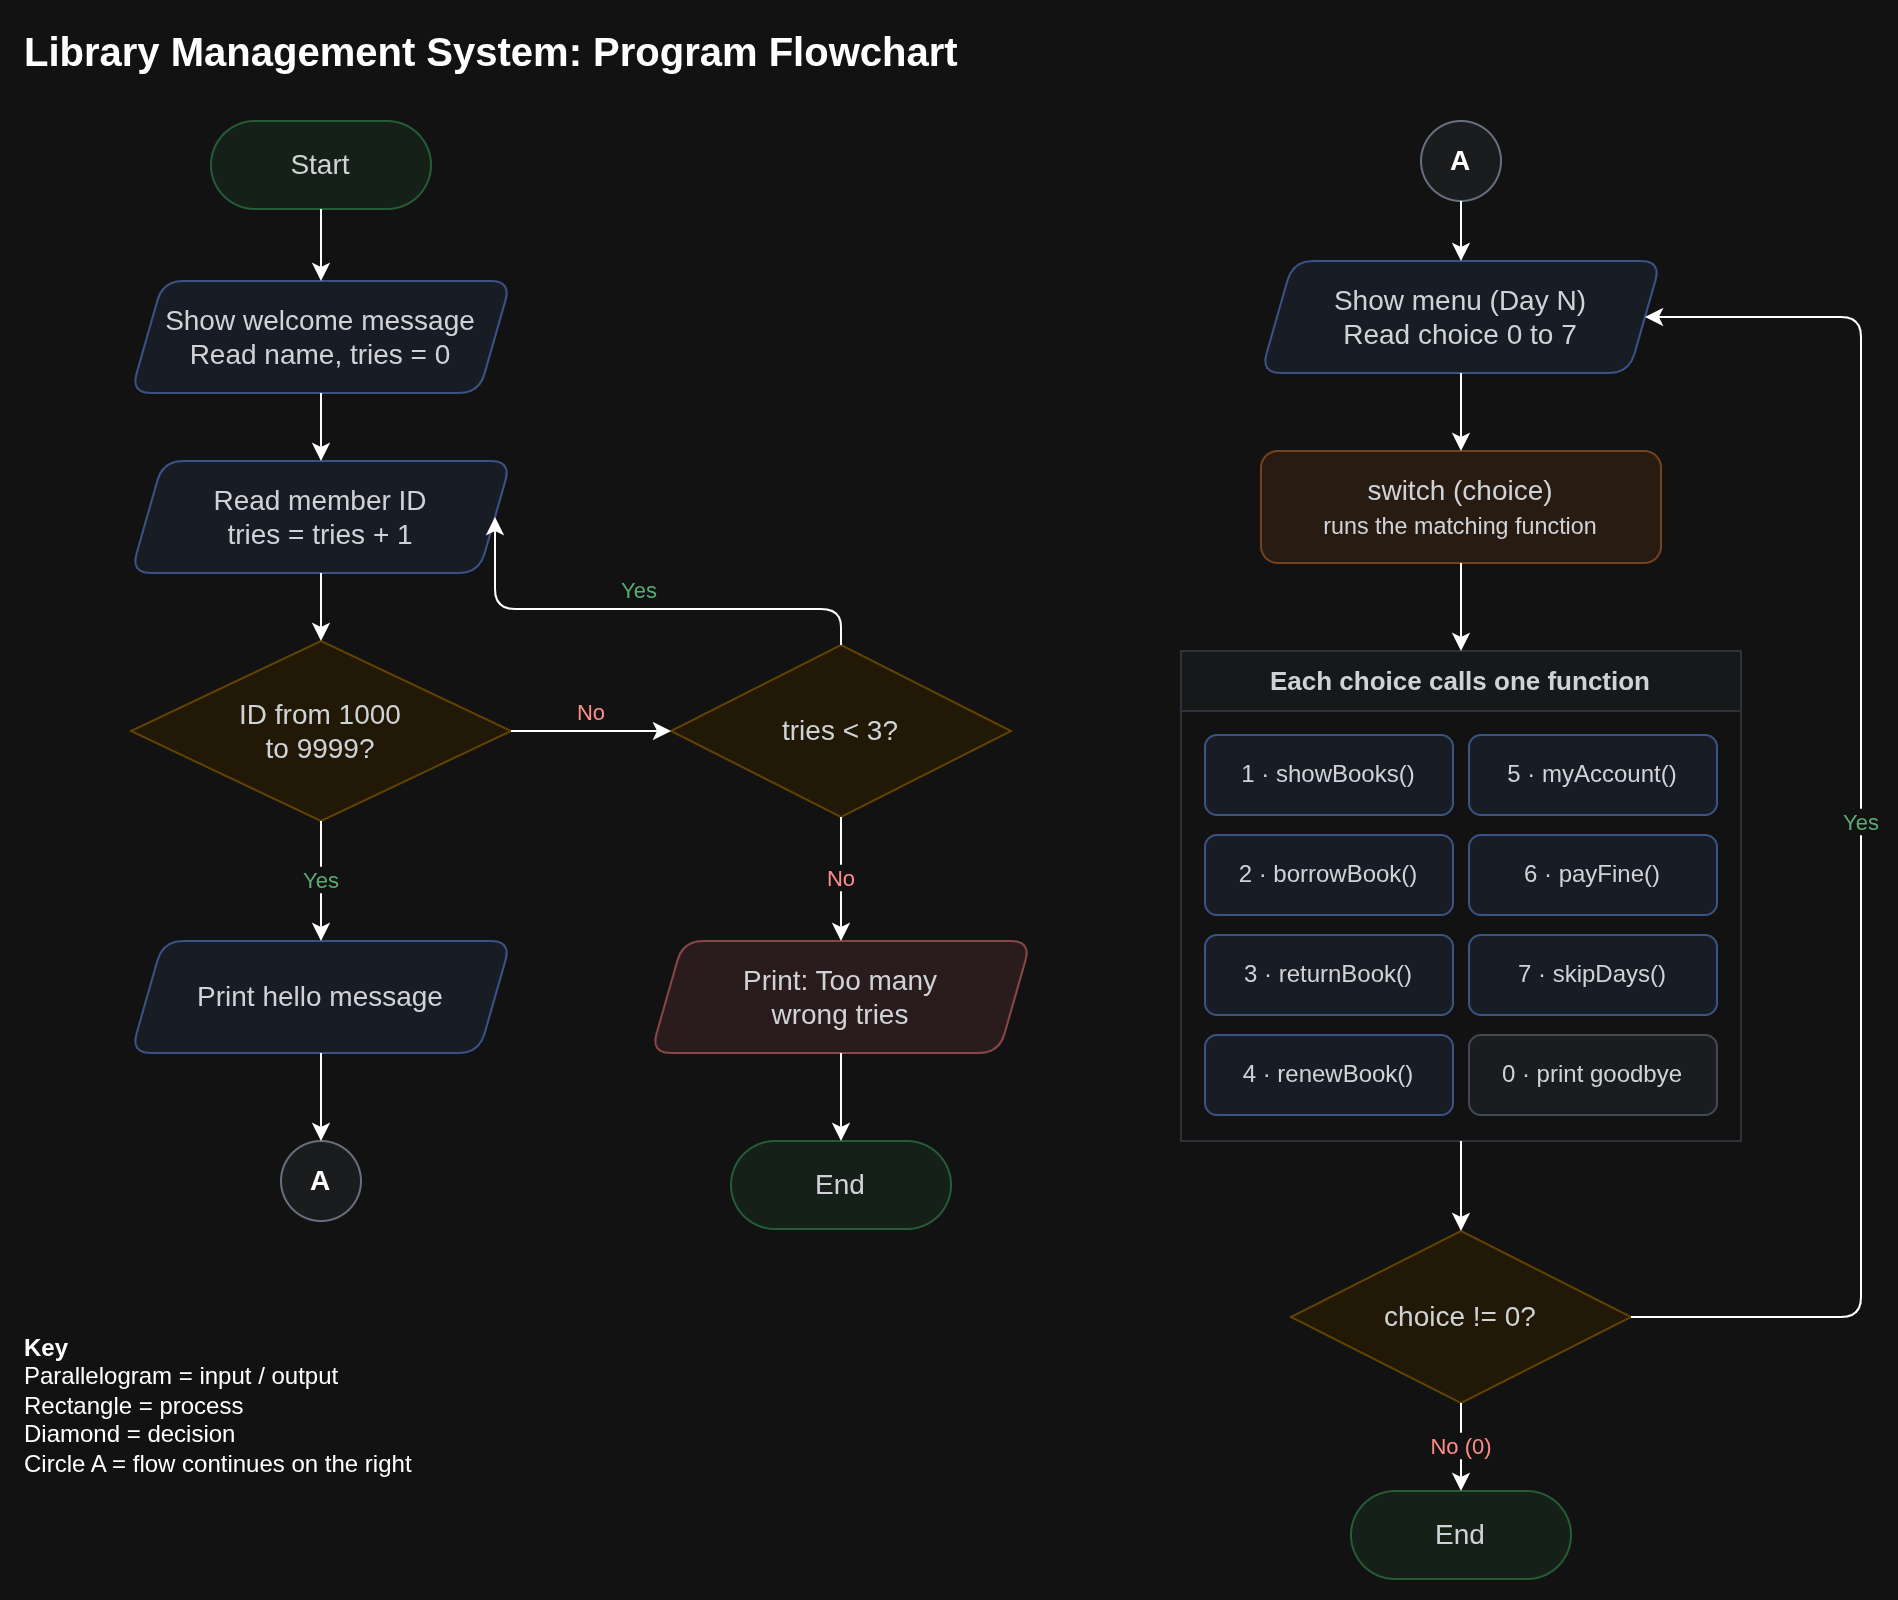

The diagram above was exported from draw.io. Its source (the exported page's mxGraphModel, read from the mxfile embedded in the PNG):
<mxGraphModel adaptiveColors="auto">
  <root>
    <mxCell id="0" />
    <mxCell id="1" parent="0" />
    <mxCell id="title" value="Library Management System: Program Flowchart" style="text;html=1;fontSize=20;fontStyle=1;align=left;verticalAlign=middle;" vertex="1" parent="1">
      <mxGeometry x="40" y="10" width="600" height="30" as="geometry" />
    </mxCell>
    <mxCell id="start" value="Start" style="rounded=1;arcSize=50;whiteSpace=wrap;html=1;fillColor=#E7F6EC;strokeColor=#8BCB9F;fontColor=#1B1F24;fontSize=14;" vertex="1" parent="1">
      <mxGeometry x="135" y="60" width="110" height="44" as="geometry" />
    </mxCell>
    <mxCell id="welcome" value="Show welcome message&lt;br&gt;Read name, tries = 0" style="rounded=1;whiteSpace=wrap;html=1;fillColor=#EEF4FF;strokeColor=#9DB8F2;fontColor=#1B1F24;fontSize=14;shape=parallelogram;perimeter=parallelogramPerimeter;fixedSize=1;size=16;" vertex="1" parent="1">
      <mxGeometry x="95" y="140" width="190" height="56" as="geometry" />
    </mxCell>
    <mxCell id="readid" value="Read member ID&lt;br&gt;tries = tries + 1" style="rounded=1;whiteSpace=wrap;html=1;fillColor=#EEF4FF;strokeColor=#9DB8F2;fontColor=#1B1F24;fontSize=14;shape=parallelogram;perimeter=parallelogramPerimeter;fixedSize=1;size=16;" vertex="1" parent="1">
      <mxGeometry x="95" y="230" width="190" height="56" as="geometry" />
    </mxCell>
    <mxCell id="valid" value="ID from 1000&lt;br&gt;to 9999?" style="rhombus;whiteSpace=wrap;html=1;fillColor=#FFF6E0;strokeColor=#E8C36A;fontColor=#1B1F24;fontSize=14;" vertex="1" parent="1">
      <mxGeometry x="95" y="320" width="190" height="90" as="geometry" />
    </mxCell>
    <mxCell id="hello" value="Print hello message" style="rounded=1;whiteSpace=wrap;html=1;fillColor=#EEF4FF;strokeColor=#9DB8F2;fontColor=#1B1F24;fontSize=14;shape=parallelogram;perimeter=parallelogramPerimeter;fixedSize=1;size=16;" vertex="1" parent="1">
      <mxGeometry x="95" y="470" width="190" height="56" as="geometry" />
    </mxCell>
    <mxCell id="connA" value="A" style="ellipse;whiteSpace=wrap;html=1;fillColor=#F2F4F7;strokeColor=#8A94A6;fontSize=14;fontStyle=1;" vertex="1" parent="1">
      <mxGeometry x="170" y="570" width="40" height="40" as="geometry" />
    </mxCell>
    <mxCell id="tries" value="tries &lt; 3?" style="rhombus;whiteSpace=wrap;html=1;fillColor=#FFF6E0;strokeColor=#E8C36A;fontColor=#1B1F24;fontSize=14;" vertex="1" parent="1">
      <mxGeometry x="365" y="322" width="170" height="86" as="geometry" />
    </mxCell>
    <mxCell id="err" value="Print: Too many&lt;br&gt;wrong tries" style="rounded=1;whiteSpace=wrap;html=1;fillColor=#FDECEC;strokeColor=#EBA3A3;fontColor=#1B1F24;fontSize=14;shape=parallelogram;perimeter=parallelogramPerimeter;fixedSize=1;size=16;" vertex="1" parent="1">
      <mxGeometry x="355" y="470" width="190" height="56" as="geometry" />
    </mxCell>
    <mxCell id="end1" value="End" style="rounded=1;arcSize=50;whiteSpace=wrap;html=1;fillColor=#E7F6EC;strokeColor=#8BCB9F;fontColor=#1B1F24;fontSize=14;" vertex="1" parent="1">
      <mxGeometry x="395" y="570" width="110" height="44" as="geometry" />
    </mxCell>
    <mxCell id="connA2" value="A" style="ellipse;whiteSpace=wrap;html=1;fillColor=#F2F4F7;strokeColor=#8A94A6;fontSize=14;fontStyle=1;" vertex="1" parent="1">
      <mxGeometry x="740" y="60" width="40" height="40" as="geometry" />
    </mxCell>
    <mxCell id="menu" value="Show menu (Day N)&lt;br&gt;Read choice 0 to 7" style="rounded=1;whiteSpace=wrap;html=1;fillColor=#EEF4FF;strokeColor=#9DB8F2;fontColor=#1B1F24;fontSize=14;shape=parallelogram;perimeter=parallelogramPerimeter;fixedSize=1;size=16;" vertex="1" parent="1">
      <mxGeometry x="660" y="130" width="200" height="56" as="geometry" />
    </mxCell>
    <mxCell id="sw" value="switch (choice)&lt;br&gt;&lt;small&gt;runs the matching function&lt;/small&gt;" style="rounded=1;whiteSpace=wrap;html=1;fillColor=#FFF0E5;strokeColor=#F0B48A;fontColor=#1B1F24;fontSize=14;" vertex="1" parent="1">
      <mxGeometry x="660" y="225" width="200" height="56" as="geometry" />
    </mxCell>
    <mxCell id="cont" value="Each choice calls one function" style="swimlane;startSize=30;whiteSpace=wrap;html=1;fillColor=#F7F8FA;strokeColor=#D5DAE1;fontColor=#1B1F24;fontSize=13;" vertex="1" parent="1">
      <mxGeometry x="620" y="325" width="280" height="245" as="geometry" />
    </mxCell>
    <mxCell id="f1" value="1 · showBooks()" style="rounded=1;whiteSpace=wrap;html=1;fillColor=#EEF4FF;strokeColor=#9DB8F2;fontColor=#1B1F24;fontSize=12;" vertex="1" parent="cont">
      <mxGeometry x="12" y="42" width="124" height="40" as="geometry" />
    </mxCell>
    <mxCell id="f2" value="2 · borrowBook()" style="rounded=1;whiteSpace=wrap;html=1;fillColor=#EEF4FF;strokeColor=#9DB8F2;fontColor=#1B1F24;fontSize=12;" vertex="1" parent="cont">
      <mxGeometry x="12" y="92" width="124" height="40" as="geometry" />
    </mxCell>
    <mxCell id="f3" value="3 · returnBook()" style="rounded=1;whiteSpace=wrap;html=1;fillColor=#EEF4FF;strokeColor=#9DB8F2;fontColor=#1B1F24;fontSize=12;" vertex="1" parent="cont">
      <mxGeometry x="12" y="142" width="124" height="40" as="geometry" />
    </mxCell>
    <mxCell id="f4" value="4 · renewBook()" style="rounded=1;whiteSpace=wrap;html=1;fillColor=#EEF4FF;strokeColor=#9DB8F2;fontColor=#1B1F24;fontSize=12;" vertex="1" parent="cont">
      <mxGeometry x="12" y="192" width="124" height="40" as="geometry" />
    </mxCell>
    <mxCell id="f5" value="5 · myAccount()" style="rounded=1;whiteSpace=wrap;html=1;fillColor=#EEF4FF;strokeColor=#9DB8F2;fontColor=#1B1F24;fontSize=12;" vertex="1" parent="cont">
      <mxGeometry x="144" y="42" width="124" height="40" as="geometry" />
    </mxCell>
    <mxCell id="f6" value="6 · payFine()" style="rounded=1;whiteSpace=wrap;html=1;fillColor=#EEF4FF;strokeColor=#9DB8F2;fontColor=#1B1F24;fontSize=12;" vertex="1" parent="cont">
      <mxGeometry x="144" y="92" width="124" height="40" as="geometry" />
    </mxCell>
    <mxCell id="f7" value="7 · skipDays()" style="rounded=1;whiteSpace=wrap;html=1;fillColor=#EEF4FF;strokeColor=#9DB8F2;fontColor=#1B1F24;fontSize=12;" vertex="1" parent="cont">
      <mxGeometry x="144" y="142" width="124" height="40" as="geometry" />
    </mxCell>
    <mxCell id="f8" value="0 · print goodbye" style="rounded=1;whiteSpace=wrap;html=1;fillColor=#F2F4F7;strokeColor=#B8C0CC;fontColor=#1B1F24;fontSize=12;" vertex="1" parent="cont">
      <mxGeometry x="144" y="192" width="124" height="40" as="geometry" />
    </mxCell>
    <mxCell id="dec" value="choice != 0?" style="rhombus;whiteSpace=wrap;html=1;fillColor=#FFF6E0;strokeColor=#E8C36A;fontColor=#1B1F24;fontSize=14;" vertex="1" parent="1">
      <mxGeometry x="675" y="615" width="170" height="86" as="geometry" />
    </mxCell>
    <mxCell id="end2" value="End" style="rounded=1;arcSize=50;whiteSpace=wrap;html=1;fillColor=#E7F6EC;strokeColor=#8BCB9F;fontColor=#1B1F24;fontSize=14;" vertex="1" parent="1">
      <mxGeometry x="705" y="745" width="110" height="44" as="geometry" />
    </mxCell>
    <mxCell id="legend" value="&lt;b&gt;Key&lt;/b&gt;&lt;br&gt;Parallelogram = input / output&lt;br&gt;Rectangle = process&lt;br&gt;Diamond = decision&lt;br&gt;Circle A = flow continues on the right" style="text;html=1;fontSize=12;align=left;verticalAlign=top;whiteSpace=wrap;" vertex="1" parent="1">
      <mxGeometry x="40" y="660" width="300" height="90" as="geometry" />
    </mxCell>
    <mxCell id="e1" style="edgeStyle=orthogonalEdgeStyle;rounded=1;html=1;labelBackgroundColor=default;defaultLabelBackgroundColor=page;" edge="1" source="start" target="welcome" parent="1">
      <mxGeometry relative="1" as="geometry" />
    </mxCell>
    <mxCell id="e2" style="edgeStyle=orthogonalEdgeStyle;rounded=1;html=1;labelBackgroundColor=default;defaultLabelBackgroundColor=page;" edge="1" source="welcome" target="readid" parent="1">
      <mxGeometry relative="1" as="geometry" />
    </mxCell>
    <mxCell id="e3" style="edgeStyle=orthogonalEdgeStyle;rounded=1;html=1;labelBackgroundColor=default;defaultLabelBackgroundColor=page;" edge="1" source="readid" target="valid" parent="1">
      <mxGeometry relative="1" as="geometry" />
    </mxCell>
    <mxCell id="e4" value="Yes" style="edgeStyle=orthogonalEdgeStyle;rounded=1;html=1;exitX=0.5;exitY=1;entryX=0.5;entryY=0;fontColor=#1E7F3E;labelBackgroundColor=default;defaultLabelBackgroundColor=page;labelPlacement=auto;" edge="1" source="valid" target="hello" parent="1">
      <mxGeometry relative="1" as="geometry" />
    </mxCell>
    <mxCell id="e5" value="No" style="edgeStyle=orthogonalEdgeStyle;rounded=1;html=1;exitX=1;exitY=0.5;entryX=0;entryY=0.5;fontColor=#C9302C;labelBackgroundColor=default;defaultLabelBackgroundColor=page;verticalAlign=bottom;labelPlacement=auto;" edge="1" source="valid" target="tries" parent="1">
      <mxGeometry relative="1" as="geometry" />
    </mxCell>
    <mxCell id="e6" value="Yes" style="edgeStyle=orthogonalEdgeStyle;rounded=1;html=1;exitX=0.5;exitY=0;entryX=1;entryY=0.5;fontColor=#1E7F3E;labelBackgroundColor=default;defaultLabelBackgroundColor=page;labelPlacement=auto;" edge="1" source="tries" target="readid" parent="1">
      <mxGeometry relative="1" as="geometry" />
    </mxCell>
    <mxCell id="e7" value="No" style="edgeStyle=orthogonalEdgeStyle;rounded=1;html=1;exitX=0.5;exitY=1;entryX=0.5;entryY=0;fontColor=#C9302C;labelBackgroundColor=default;defaultLabelBackgroundColor=page;labelPlacement=auto;" edge="1" source="tries" target="err" parent="1">
      <mxGeometry relative="1" as="geometry" />
    </mxCell>
    <mxCell id="e8" style="edgeStyle=orthogonalEdgeStyle;rounded=1;html=1;labelBackgroundColor=default;defaultLabelBackgroundColor=page;" edge="1" source="err" target="end1" parent="1">
      <mxGeometry relative="1" as="geometry" />
    </mxCell>
    <mxCell id="e9" style="edgeStyle=orthogonalEdgeStyle;rounded=1;html=1;labelBackgroundColor=default;defaultLabelBackgroundColor=page;" edge="1" source="hello" target="connA" parent="1">
      <mxGeometry relative="1" as="geometry" />
    </mxCell>
    <mxCell id="e10" style="edgeStyle=orthogonalEdgeStyle;rounded=1;html=1;labelBackgroundColor=default;defaultLabelBackgroundColor=page;" edge="1" source="connA2" target="menu" parent="1">
      <mxGeometry relative="1" as="geometry" />
    </mxCell>
    <mxCell id="e11" style="edgeStyle=orthogonalEdgeStyle;rounded=1;html=1;labelBackgroundColor=default;defaultLabelBackgroundColor=page;" edge="1" source="menu" target="sw" parent="1">
      <mxGeometry relative="1" as="geometry" />
    </mxCell>
    <mxCell id="e12" style="edgeStyle=orthogonalEdgeStyle;rounded=1;html=1;labelBackgroundColor=default;defaultLabelBackgroundColor=page;" edge="1" source="sw" target="cont" parent="1">
      <mxGeometry relative="1" as="geometry" />
    </mxCell>
    <mxCell id="e13" style="edgeStyle=orthogonalEdgeStyle;rounded=1;html=1;labelBackgroundColor=default;defaultLabelBackgroundColor=page;" edge="1" source="cont" target="dec" parent="1">
      <mxGeometry relative="1" as="geometry" />
    </mxCell>
    <mxCell id="e14" value="No (0)" style="edgeStyle=orthogonalEdgeStyle;rounded=1;html=1;exitX=0.5;exitY=1;entryX=0.5;entryY=0;fontColor=#C9302C;labelBackgroundColor=default;defaultLabelBackgroundColor=page;labelPlacement=auto;" edge="1" source="dec" target="end2" parent="1">
      <mxGeometry relative="1" as="geometry" />
    </mxCell>
    <mxCell id="e15" value="Yes" style="edgeStyle=orthogonalEdgeStyle;rounded=1;html=1;exitX=1;exitY=0.5;entryX=1;entryY=0.5;fontColor=#1E7F3E;labelBackgroundColor=default;defaultLabelBackgroundColor=page;labelPlacement=auto;" edge="1" source="dec" target="menu" parent="1">
      <mxGeometry relative="1" as="geometry">
        <Array as="points">
          <mxPoint x="960" y="658" />
          <mxPoint x="960" y="158" />
        </Array>
      </mxGeometry>
    </mxCell>
  </root>
</mxGraphModel>